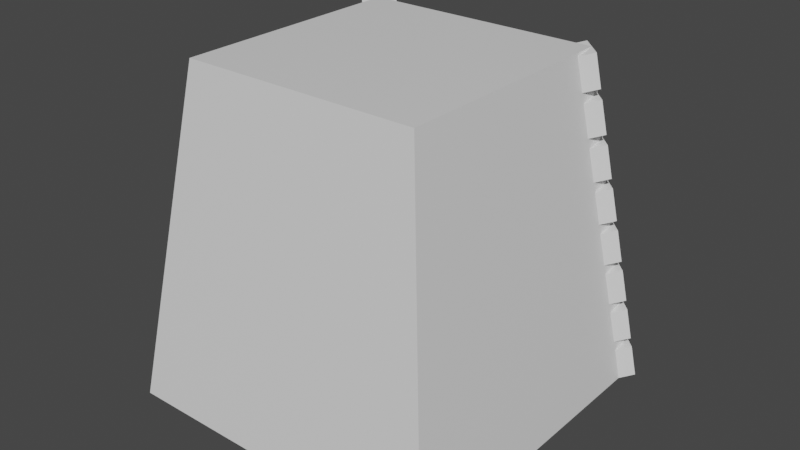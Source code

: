 # Source: Monolith_1a.blend  (saved by Blender 3.0.42; exported with 4.5.12 LTS)
import bpy
from mathutils import Matrix  # noqa: F401  (used for matrix-valued properties, if any)

bpy.ops.wm.read_factory_settings(use_empty=True)
scene = bpy.context.scene
scene.name = 'Scene'

# ---- collections
col_collection = bpy.data.collections.new('Collection'); scene.collection.children.link(col_collection)
col_collection_2 = bpy.data.collections.new('Collection 2'); scene.collection.children.link(col_collection_2)
col_collection_2_001 = bpy.data.collections.new('Collection 2.001'); scene.collection.children.link(col_collection_2_001)

# ---- materials (node trees are filled in below, after node groups)
mat_material = bpy.data.materials.new('Material')
mat_material.alpha_threshold = 0.0
mat_material.use_transparent_shadow = False
mat_material.line_color = (0.0, 0.0, 0.0, 1.0)

# ---- material node trees
mat_material.use_nodes = True; mat_material.node_tree.nodes.clear()
_N = mat_material.node_tree.nodes; _L = mat_material.node_tree.links
n0 = _N.new('ShaderNodeOutputMaterial'); n0.name = 'Material Output'; n0.location = (300, 300)
n1 = _N.new('ShaderNodeBsdfPrincipled'); n1.name = 'Principled BSDF'; n1.location = (10, 300)
n1.distribution = 'GGX'
n1.subsurface_method = 'RANDOM_WALK_SKIN'
n1.inputs[2].default_value = 0.4
n1.inputs[3].default_value = 1.45
n1.inputs[27].default_value = (0.0, 0.0, 0.0, 1.0)
n1.inputs[28].default_value = 1.0
_L.new(n1.outputs[0], n0.inputs[0])
n0.is_active_output = True

# ---- world
world_world = bpy.data.worlds.new('World'); scene.world = world_world
world_world.use_nodes = True; world_world.node_tree.nodes.clear()
_N = world_world.node_tree.nodes; _L = world_world.node_tree.links
n0 = _N.new('ShaderNodeOutputWorld'); n0.name = 'World Output'; n0.location = (300, 300)
n1 = _N.new('ShaderNodeBackground'); n1.name = 'Background'; n1.location = (10, 300)
n1.inputs[0].default_value = (0.05088, 0.05088, 0.05088, 1.0)
_L.new(n1.outputs[0], n0.inputs[0])
n0.is_active_output = True
world_world.color = (0.05088, 0.05088, 0.05088)
world_world.use_sun_shadow = False
world_world.sun_shadow_jitter_overblur = 0.0

# ---- meshes
me_cube = bpy.data.meshes.new('Cube')
me_cube.from_pydata([(7.2, 7.2, 19.0), (10.0, 10.0, -1.0), (7.2, -7.2, 19.0), (10.0, -10.0, -1.0), (-7.2, 7.2, 19.0), (-10.0, 10.0, -1.0), (-7.2, -7.2, 19.0), (-10.0, -10.0, -1.0)], [], [(0, 4, 6, 2), (3, 2, 6, 7), (7, 6, 4, 5), (5, 1, 3, 7), (1, 0, 2, 3), (5, 4, 0, 1)])
_uv = me_cube.uv_layers.new(name='UVMap')
_uv.uv.foreach_set('vector', [0.625, 0.5, 0.875, 0.5, 0.875, 0.75, 0.625, 0.75, 0.375, 0.75, 0.625, 0.75, 0.625, 1.0, 0.375, 1.0, 0.375, 0.0, 0.625, 0.0, 0.625, 0.25, 0.375, 0.25, 0.125, 0.5, 0.375, 0.5, 0.375, 0.75, 0.125, 0.75, 0.375, 0.5, 0.625, 0.5, 0.625, 0.75, 0.375, 0.75, 0.375, 0.25, 0.625, 0.25, 0.625, 0.5, 0.375, 0.5])
me_cube.materials.append(mat_material)
me_cube.use_remesh_preserve_volume = False
me_cube.use_remesh_preserve_attributes = False
me_cube.use_mirror_vertex_groups = False
me_cube.update()
me_cube_001 = bpy.data.meshes.new('Cube.001')
me_cube_001.from_pydata([(-1.0, -1.0, -1.0), (-1.0, -1.0, 1.0), (-1.0, 1.0, -1.0), (-1.0, 1.0, 1.0), (1.0, -1.0, -1.0), (1.0, -1.0, 1.0), (1.0, 1.0, -1.0), (1.0, 1.0, 1.0)], [], [(0, 1, 3, 2), (2, 3, 7, 6), (6, 7, 5, 4), (4, 5, 1, 0), (2, 6, 4, 0), (7, 3, 1, 5)])
_uv = me_cube_001.uv_layers.new(name='UVMap')
_uv.uv.foreach_set('vector', [0.375, 0.0, 0.625, 0.0, 0.625, 0.25, 0.375, 0.25, 0.375, 0.25, 0.625, 0.25, 0.625, 0.5, 0.375, 0.5, 0.375, 0.5, 0.625, 0.5, 0.625, 0.75, 0.375, 0.75, 0.375, 0.75, 0.625, 0.75, 0.625, 1.0, 0.375, 1.0, 0.125, 0.5, 0.375, 0.5, 0.375, 0.75, 0.125, 0.75, 0.625, 0.5, 0.875, 0.5, 0.875, 0.75, 0.625, 0.75])
me_cube_001.use_remesh_fix_poles = True
me_cube_001.use_remesh_preserve_attributes = False
me_cube_001.update()
me_cube_005 = bpy.data.meshes.new('Cube.005')
me_cube_005.from_pydata([(-1.0, -1.0, -1.0), (-1.0, -1.0, 1.0), (-1.0, 1.0, -1.0), (-1.0, 1.0, 1.0), (1.0, -1.0, -1.0), (1.0, -1.0, 1.0), (1.0, 1.0, -1.0), (1.0, 1.0, 1.0)], [], [(0, 1, 3, 2), (2, 3, 7, 6), (6, 7, 5, 4), (4, 5, 1, 0), (2, 6, 4, 0), (7, 3, 1, 5)])
_uv = me_cube_005.uv_layers.new(name='UVMap')
_uv.uv.foreach_set('vector', [0.375, 0.0, 0.625, 0.0, 0.625, 0.25, 0.375, 0.25, 0.375, 0.25, 0.625, 0.25, 0.625, 0.5, 0.375, 0.5, 0.375, 0.5, 0.625, 0.5, 0.625, 0.75, 0.375, 0.75, 0.375, 0.75, 0.625, 0.75, 0.625, 1.0, 0.375, 1.0, 0.125, 0.5, 0.375, 0.5, 0.375, 0.75, 0.125, 0.75, 0.625, 0.5, 0.875, 0.5, 0.875, 0.75, 0.625, 0.75])
me_cube_005.use_remesh_fix_poles = True
me_cube_005.use_remesh_preserve_attributes = False
me_cube_005.update()

# ---- curves / text
cu_cube_003 = bpy.data.curves.new('Cube.003', 'CURVE')
cu_cube_003.dimensions = '3D'
_sp = cu_cube_003.splines.new('POLY'); _sp.points.add(1)
_sp.points.foreach_set('co', [-7.2, 7.2, 19.0, 0.0, -10.0, 10.0, -1.0, 0.0])
_sp.order_v = 0
_sp.resolution_v = 0
_sp.use_endpoint_u = True
_sp.use_smooth = False
cu_cube_003.fill_mode = 'FULL'
cu_cube_001 = bpy.data.curves.new('Cube.001', 'CURVE')
cu_cube_001.dimensions = '3D'
_sp = cu_cube_001.splines.new('POLY'); _sp.points.add(1)
_sp.points.foreach_set('co', [-7.2, 7.2, 19.0, 0.0, -10.0, 10.0, -1.0, 0.0])
_sp.order_v = 0
_sp.resolution_v = 0
_sp.use_endpoint_u = True
_sp.use_smooth = False
cu_cube_001.fill_mode = 'FULL'

# ---- objects
ob_cube = bpy.data.objects.new('Cube', me_cube)
ob_cube_001 = bpy.data.objects.new('Cube.001', me_cube_001)
ob_cube_003 = bpy.data.objects.new('Cube.003', cu_cube_003)
ob_cube_002 = bpy.data.objects.new('Cube.002', me_cube_005)
ob_cube_004 = bpy.data.objects.new('Cube.004', cu_cube_001)

# ---- transforms, parenting, visibility, modifiers, constraints
ob_cube.location = (0.0, 0.0, 1.0)
ob_cube.lock_rotations_4d = False
ob_cube.empty_display_type = 'ARROWS'
ob_cube.lineart.crease_threshold = 0.0
ob_cube_001.location = (1.017, 0.0, 0.0)
_m = ob_cube_001.modifiers.new('Array', 'ARRAY')
_m.count = 8
_m.relative_offset_displace = (1.3, 0.0, 0.0)
_m = ob_cube_001.modifiers.new('Curve', 'CURVE')
_m.object = ob_cube_003
ob_cube_003.location = (0.0, 0.0, 1.0)
ob_cube_003.lock_rotations_4d = False
ob_cube_003.empty_display_type = 'ARROWS'
ob_cube_003.lineart.crease_threshold = 0.0
ob_cube_002.location = (0.0, -1.0, 0.0)
ob_cube_002.rotation_euler = (0.0, 0.0, -1.571)
_m = ob_cube_002.modifiers.new('Array', 'ARRAY')
_m.count = 8
_m.relative_offset_displace = (1.3, 0.0, 0.0)
_m = ob_cube_002.modifiers.new('Curve', 'CURVE')
_m.object = ob_cube_004
ob_cube_004.location = (0.0, 0.0, 1.0)
ob_cube_004.rotation_euler = (0.0, -0.0, -1.571)
ob_cube_004.lock_rotations_4d = False
ob_cube_004.empty_display_type = 'ARROWS'
ob_cube_004.lineart.crease_threshold = 0.0

# ---- collection membership
col_collection.objects.link(ob_cube)
col_collection_2.objects.link(ob_cube_001)
col_collection_2.objects.link(ob_cube_003)
col_collection_2_001.objects.link(ob_cube_002)
col_collection_2_001.objects.link(ob_cube_004)

# ---- scene / render settings (as saved in the file)
scene.frame_start = 1; scene.frame_end = 250; scene.frame_set(1)
scene.render.engine = 'BLENDER_EEVEE_NEXT'
scene.cycles.sampling_pattern = 'TABULATED_SOBOL'
scene.cycles.use_light_tree = False
scene.view_settings.view_transform = 'Filmic'
bpy.context.view_layer.update()

# ---- added for rendering (the .blend has no active camera and no usable light): camera, sun
cam_auto = bpy.data.cameras.new('AutoCamera')
cam_auto.lens = 50.0
cam_auto.sensor_width = 36.0
cam_auto.clip_end = 1000.0
ob_auto_camera = bpy.data.objects.new('AutoCamera', cam_auto)
scene.collection.objects.link(ob_auto_camera)
ob_auto_camera.location = (34.7298, -41.1758, 37.7839)
ob_auto_camera.rotation_euler = (1.09748, -7.21219e-08, 0.694738)
scene.camera = ob_auto_camera
light_auto_sun = bpy.data.lights.new('AutoSun', 'SUN')
light_auto_sun.energy = 3.0
light_auto_sun.angle = 0.0523599
ob_auto_sun = bpy.data.objects.new('AutoSun', light_auto_sun)
scene.collection.objects.link(ob_auto_sun)
ob_auto_sun.rotation_euler = (0.872665, 0.174533, 0.523599)
bpy.context.view_layer.update()
